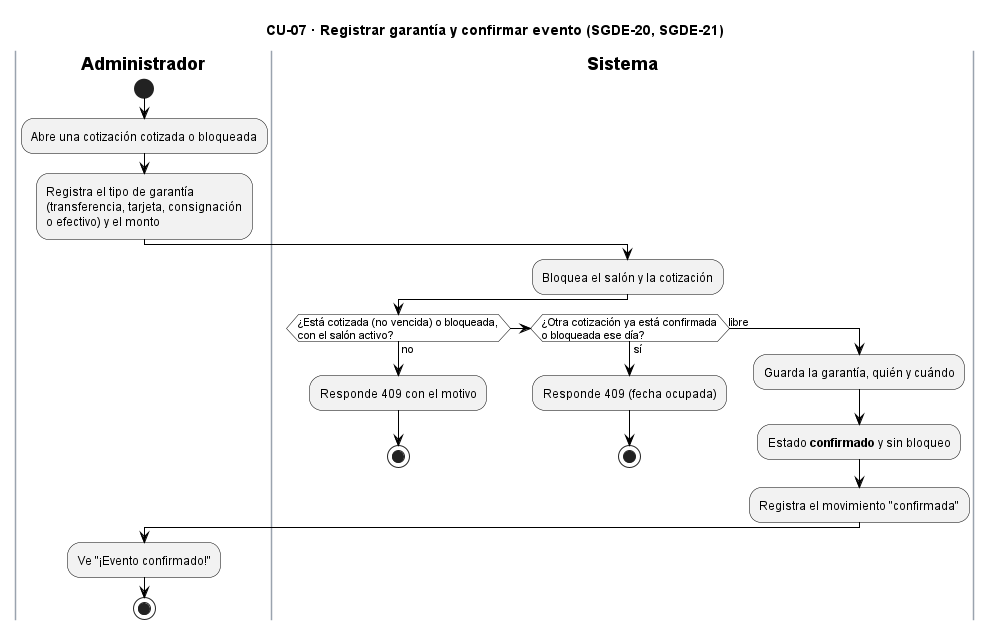

The diagram above was rendered by PlantUML. Its source (embedded in the PNG):
@startuml CU07_ConfirmarEvento
title CU-07 · Registrar garantía y confirmar evento (SGDE-20, SGDE-21)
skinparam backgroundColor white
skinparam ActivityBackgroundColor #F2F2F2
skinparam ActivityBorderColor black
skinparam ActivityDiamondBackgroundColor white
skinparam ActivityDiamondBorderColor black
skinparam ArrowColor black
skinparam SwimlaneBorderColor #9AA3AE
skinparam SwimlaneTitleFontStyle bold
skinparam note {
  BackgroundColor #FFFBEA
  BorderColor #B8A86B
}

|Administrador|
start
:Abre una cotización cotizada o bloqueada;
:Registra el tipo de garantía
(transferencia, tarjeta, consignación
o efectivo) y el monto;
|Sistema|
:Bloquea el salón y la cotización;
if (¿Está cotizada (no vencida) o bloqueada,
con el salón activo?) then (no)
  :Responde 409 con el motivo;
  stop
elseif (¿Otra cotización ya está confirmada
o bloqueada ese día?) then (sí)
  :Responde 409 (fecha ocupada);
  stop
else (libre)
  :Guarda la garantía, quién y cuándo;
  :Estado **confirmado** y sin bloqueo;
  :Registra el movimiento "confirmada";
endif
|Administrador|
:Ve "¡Evento confirmado!";
stop
@enduml